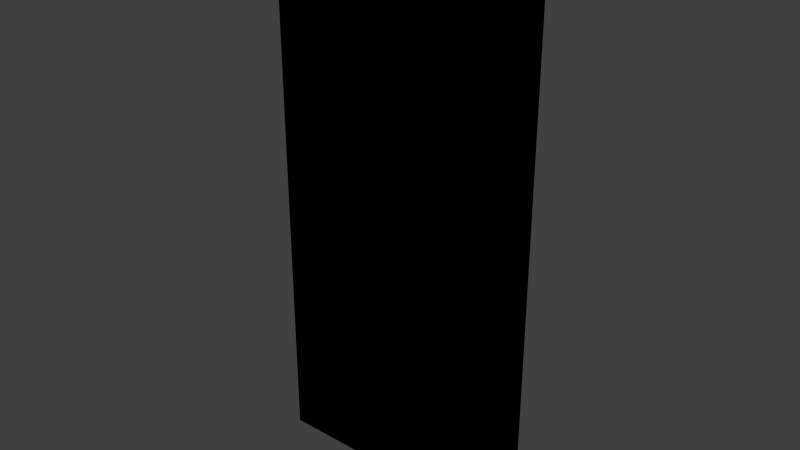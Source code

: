 # Source: puert1.blend  (saved by Blender 2.92.15; exported with 4.5.12 LTS)
import bpy
from mathutils import Matrix  # noqa: F401  (used for matrix-valued properties, if any)

bpy.ops.wm.read_factory_settings(use_empty=True)
scene = bpy.context.scene
scene.name = 'Scene'

# ---- collections
col_collection_1 = bpy.data.collections.new('Collection 1'); scene.collection.children.link(col_collection_1)

# ---- images (referenced by path relative to the original .blend; pixels are not part of the script)
import os
ASSET_DIR = os.environ.get("B2B_ASSET_DIR", "")  # directory of the original .blend (textures are referenced by path, not embedded)
HERE = os.path.dirname(os.path.abspath(__file__))  # packed textures are extracted next to this script under _unpacked/

def load_image(name, relpath, width, height, colorspace="sRGB"):
    """Load a texture the original file referenced (path relative to the .blend, or extracted next to this script)."""
    p = next((c for c in (os.path.join(HERE, relpath), os.path.join(ASSET_DIR, relpath)) if relpath and os.path.exists(c)), "")
    if p:
        img = bpy.data.images.load(p, check_existing=True)
        img.name = name
    else:  # same state as the original file: an image datablock whose file is absent (Cycles renders it pink)
        img = bpy.data.images.new(name, width, height)
        img.source = "FILE"
        img.filepath = "//" + (relpath or name)
    img.colorspace_settings.name = colorspace
    return img
img_door_shed_a_png_001 = load_image('door_shed_a.png.001', 'Materials/door_shed_a.png', 1024, 1024, 'sRGB')

# ---- materials (node trees are filled in below, after node groups)
mat_door_shed_a = bpy.data.materials.new('Door_Shed_A')
mat_door_shed_a.alpha_threshold = 0.0
mat_door_shed_a.use_transparent_shadow = False
mat_door_shed_a.roughness = 0.5
mat_door_shed_a.line_color = (0.0, 0.0, 0.0, 1.0)

# ---- material node trees
mat_door_shed_a.use_nodes = True; mat_door_shed_a.node_tree.nodes.clear()
_N = mat_door_shed_a.node_tree.nodes; _L = mat_door_shed_a.node_tree.links
n0 = _N.new('ShaderNodeOutputMaterial'); n0.name = 'Material Output'; n0.location = (300, 300)
n1 = _N.new('ShaderNodeTexImage'); n1.name = 'Image Texture'; n1.location = (-35, 362)
n1.image = img_door_shed_a_png_001
n1.interpolation = 'Closest'
n0.is_active_output = True

# ---- world
world_world = bpy.data.worlds.new('World'); scene.world = world_world
world_world.color = (0.05088, 0.05088, 0.05088)
world_world.use_sun_shadow = False
world_world.sun_shadow_jitter_overblur = 0.0
world_world.cycles.sampling_method = 'MANUAL'
world_world.cycles.sample_map_resolution = 256

# ---- meshes
me_cube = bpy.data.meshes.new('Cube')
me_cube.from_pydata([(0.5057, 0.02809, -0.004174), (0.5057, -0.02809, -0.004174), (-0.5057, -0.02809, -0.004174), (-0.5057, 0.02809, -0.004174), (0.5057, 0.02809, 2.086), (0.5057, -0.02809, 2.086), (-0.5057, -0.02809, 2.086), (-0.5057, 0.02809, 2.086)], [], [(0, 1, 2, 3), (4, 7, 6, 5), (0, 4, 5, 1), (1, 5, 6, 2), (2, 6, 7, 3), (4, 0, 3, 7)])
_uv = me_cube.uv_layers.new(name='UVMap')
_uv.uv.foreach_set('vector', [0.8014, 1.021, 0.8014, 1.009, 0.1774, 1.009, 0.1774, 1.021, 0.8014, 1.021, 0.1774, 1.021, 0.1774, 1.009, 0.8014, 1.009, -0.002977, 0.0, -0.002977, 1.0, -0.07711, 1.0, -0.07711, 0.0, 1.0, 0.0, 1.0, 1.0, 0.0, 1.0, 2.004e-07, 0.0, 1.009, 0.0, 1.009, 1.0, 1.083, 1.0, 1.083, 0.0, 1.0, 1.0, 1.0, 0.0, 4.008e-07, 0.0, 2.004e-07, 1.0])
me_cube.materials.append(mat_door_shed_a)
me_cube.use_remesh_preserve_volume = False
me_cube.use_remesh_preserve_attributes = False
me_cube.use_mirror_vertex_groups = False
me_cube.update()

# ---- objects
ob_door_shed_a = bpy.data.objects.new('Door_Shed_A', me_cube)

# ---- transforms, parenting, visibility, modifiers, constraints
ob_door_shed_a.location = (0.0, 0.0, 0.0)
ob_door_shed_a.lock_rotations_4d = False
ob_door_shed_a.empty_display_type = 'ARROWS'
ob_door_shed_a.lineart.crease_threshold = 0.0

# ---- collection membership
col_collection_1.objects.link(ob_door_shed_a)

# ---- scene / render settings (as saved in the file)
scene.frame_start = 1; scene.frame_end = 250; scene.frame_set(1)
scene.render.engine = 'BLENDER_EEVEE_NEXT'
scene.render.resolution_percentage = 50
scene.render.dither_intensity = 0.0
scene.cycles.use_denoising = False
scene.cycles.samples = 10
scene.cycles.sampling_pattern = 'TABULATED_SOBOL'
scene.cycles.light_sampling_threshold = 0.0
scene.cycles.use_adaptive_sampling = False
scene.cycles.use_light_tree = False
scene.cycles.blur_glossy = 0.0
scene.cycles.pixel_filter_type = 'GAUSSIAN'
scene.cycles.sample_clamp_indirect = 0.0
scene.view_settings.view_transform = 'Standard'
bpy.context.view_layer.update()

# ---- added for rendering (the .blend has no active camera and no usable light): camera, sun
cam_auto = bpy.data.cameras.new('AutoCamera')
cam_auto.lens = 50.0
cam_auto.sensor_width = 36.0
cam_auto.clip_end = 1000.0
ob_auto_camera = bpy.data.objects.new('AutoCamera', cam_auto)
scene.collection.objects.link(ob_auto_camera)
ob_auto_camera.location = (2.14899, -2.57878, 2.76009)
ob_auto_camera.rotation_euler = (1.09748, -7.21219e-08, 0.694738)
scene.camera = ob_auto_camera
light_auto_sun = bpy.data.lights.new('AutoSun', 'SUN')
light_auto_sun.energy = 3.0
light_auto_sun.angle = 0.0523599
ob_auto_sun = bpy.data.objects.new('AutoSun', light_auto_sun)
scene.collection.objects.link(ob_auto_sun)
ob_auto_sun.rotation_euler = (0.872665, 0.174533, 0.523599)
bpy.context.view_layer.update()

